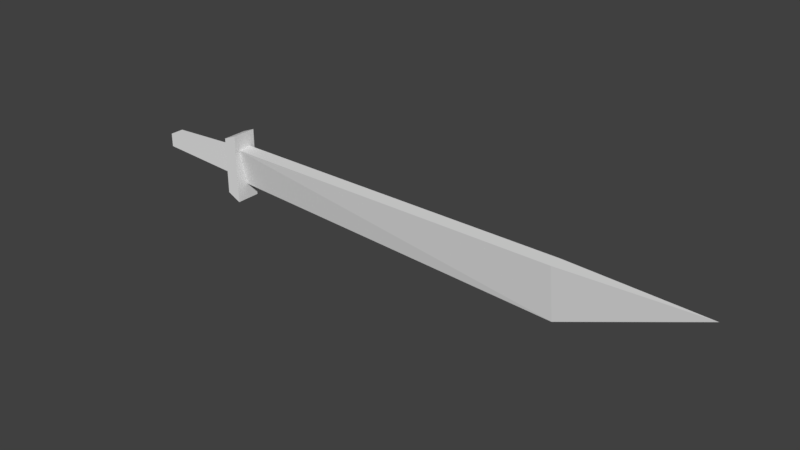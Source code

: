 # Source: sword.blend  (saved by Blender 2.77.0; exported with 4.5.12 LTS)
import bpy
from mathutils import Matrix  # noqa: F401  (used for matrix-valued properties, if any)

bpy.ops.wm.read_factory_settings(use_empty=True)
scene = bpy.context.scene
scene.name = 'Scene'

# ---- collections
col_collection_1 = bpy.data.collections.new('Collection 1'); scene.collection.children.link(col_collection_1)

# ---- world
world_world = bpy.data.worlds.new('World'); scene.world = world_world
world_world.color = (0.05088, 0.05088, 0.05088)
world_world.use_sun_shadow = False
world_world.sun_shadow_jitter_overblur = 0.0
world_world.cycles.sampling_method = 'MANUAL'

# ---- meshes
me_cube_001 = bpy.data.meshes.new('Cube.001')
me_cube_001.from_pydata([(-0.4833, -0.4833, -1.0), (-0.8239, -0.4833, -0.4576), (-0.4833, 0.4833, -1.0), (-0.8239, 0.4833, -0.4576), (0.4833, -0.4833, -1.0), (0.8239, -0.4833, -0.4576), (0.4833, 0.4833, -1.0), (0.8239, 0.4833, -0.4576), (-1.879, -0.863, -0.4576), (-1.879, 0.863, -0.4576), (2.125, 0.863, -0.4576), (2.125, -0.863, -0.4576), (-1.15, -0.5237, -0.3731), (-1.15, 0.5237, -0.3731), (1.489, 0.0, -0.3731), (-2.284, -0.863, -0.3731), (-2.284, 0.863, -0.3731), (2.593, 0.863, -0.3731), (2.593, -0.863, -0.3731), (-1.15, -0.5237, 1.808), (-1.15, 0.5237, 1.808), (2.712, 0.0, 1.808), (-1.15, 0.0, 2.655), (-0.8239, 0.0, -0.4576), (-0.4833, 0.0, -1.0), (0.8239, 0.0, -0.4576), (0.4833, 0.0, -1.0), (-1.879, 0.0, -0.4576), (2.125, 0.0, -0.4576), (-2.284, 0.0, -0.3731), (2.593, 0.0, -0.3731), (-1.15, 0.0, -0.3731), (-1.15, 0.0, 1.808)], [], [(23, 3, 2, 24), (3, 7, 6, 2), (25, 5, 4, 26), (5, 1, 0, 4), (24, 2, 6, 26), (1, 5, 11, 8), (23, 1, 8, 27), (27, 8, 15, 29), (8, 11, 18, 15), (10, 9, 16, 17), (28, 10, 17, 30), (7, 3, 9, 10), (25, 7, 10, 28), (31, 13, 16, 29), (13, 14, 17, 16), (14, 18, 30), (14, 12, 15, 18), (32, 19, 22), (31, 12, 19, 32), (12, 14, 21, 19), (14, 13, 20, 21), (19, 21, 22), (21, 20, 22), (13, 31, 32, 20), (20, 32, 22), (14, 30, 17), (12, 31, 29, 15), (5, 25, 28, 11), (11, 28, 30, 18), (9, 27, 29, 16), (3, 23, 27, 9), (0, 24, 26, 4), (7, 25, 26, 6), (1, 23, 24, 0)])
me_cube_001.use_remesh_preserve_volume = False
me_cube_001.use_remesh_preserve_attributes = False
me_cube_001.use_mirror_vertex_groups = False
me_cube_001.update()

# ---- objects
ob_cube = bpy.data.objects.new('Cube', me_cube_001)

# ---- transforms, parenting, visibility, modifiers, constraints
ob_cube.location = (0.0, 0.0, 0.0)
ob_cube.rotation_euler = (-0.0, 1.571, 0.0)
ob_cube.scale = (0.08769, 0.08769, 1.0)
ob_cube.lineart.crease_threshold = 0.0

# ---- collection membership
col_collection_1.objects.link(ob_cube)

# ---- scene / render settings (as saved in the file)
scene.frame_start = 1; scene.frame_end = 250; scene.frame_set(1)
scene.render.engine = 'BLENDER_EEVEE_NEXT'
scene.render.resolution_percentage = 50
scene.render.dither_intensity = 0.0
scene.cycles.use_denoising = False
scene.cycles.samples = 128
scene.cycles.sampling_pattern = 'TABULATED_SOBOL'
scene.cycles.light_sampling_threshold = 0.0
scene.cycles.use_adaptive_sampling = False
scene.cycles.use_light_tree = False
scene.cycles.blur_glossy = 0.0
scene.cycles.sample_clamp_indirect = 0.0
scene.view_settings.view_transform = 'Standard'
bpy.context.view_layer.update()

# ---- added for rendering (the .blend has no active camera and no usable light): camera, sun
cam_auto = bpy.data.cameras.new('AutoCamera')
cam_auto.lens = 50.0
cam_auto.sensor_width = 36.0
cam_auto.clip_end = 1000.0
ob_auto_camera = bpy.data.objects.new('AutoCamera', cam_auto)
scene.collection.objects.link(ob_auto_camera)
ob_auto_camera.location = (4.2361, -4.09039, 2.70818)
ob_auto_camera.rotation_euler = (1.09748, -7.21219e-08, 0.694738)
scene.camera = ob_auto_camera
light_auto_sun = bpy.data.lights.new('AutoSun', 'SUN')
light_auto_sun.energy = 3.0
light_auto_sun.angle = 0.0523599
ob_auto_sun = bpy.data.objects.new('AutoSun', light_auto_sun)
scene.collection.objects.link(ob_auto_sun)
ob_auto_sun.rotation_euler = (0.872665, 0.174533, 0.523599)
bpy.context.view_layer.update()
